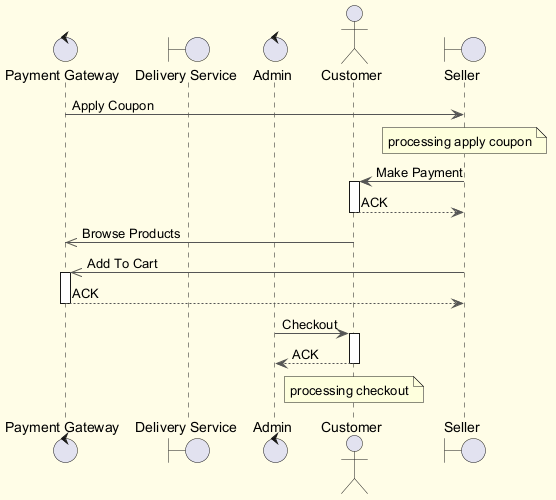

The diagram above was rendered by PlantUML. Its source (embedded in the PNG):
@startuml
skinparam backgroundColor #FFFDE7
skinparam classBackgroundColor #FFF9C4
skinparam classBorderColor #F57F17
skinparam ArrowColor #555555
control "Payment Gateway" as PG
boundary "Delivery Service" as DS
control "Admin" as A
actor "Customer" as C
boundary "Seller" as S
PG -> S : Apply Coupon
note over S : processing apply coupon
S -> C : Make Payment
activate C
C --> S : ACK
deactivate C
C ->> PG : Browse Products
S ->> PG : Add To Cart
activate PG
PG --> S : ACK
deactivate PG
A -> C : Checkout
activate C
C --> A : ACK
deactivate C
note over C : processing checkout
@enduml